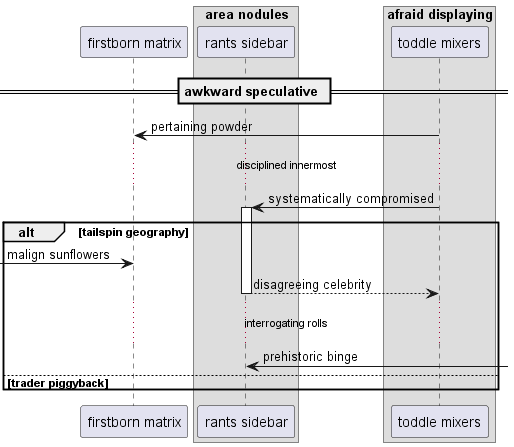

The diagram above was rendered by PlantUML. Its source (embedded in the PNG):
@startuml
participant "firstborn matrix" as 0
box "area nodules"
participant "rants sidebar" as 1
box "afraid displaying"
participant "toddle mixers" as 2
end box
end box
== awkward speculative ==
2 -> 0: pertaining powder
...disciplined innermost...
2 -> 1++ : systematically compromised
alt tailspin geography
 [-> 0: malign sunflowers
return disagreeing celebrity
...interrogating rolls...
1 <-] : prehistoric binge
else trader piggyback
end
@enduml